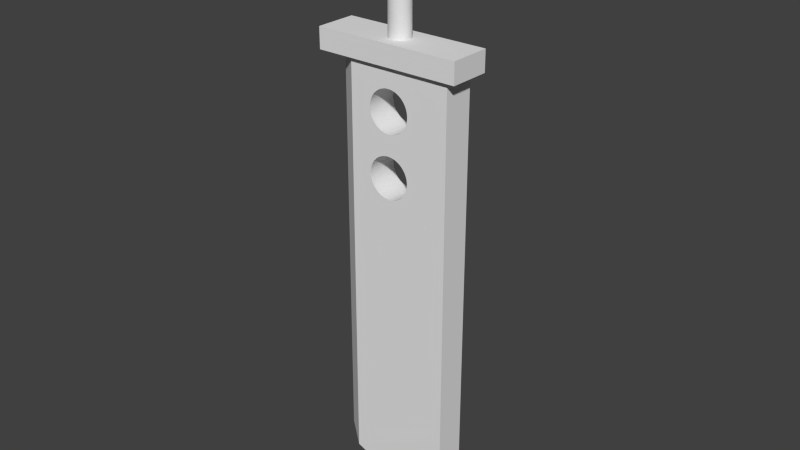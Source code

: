 # Source: buster_sword.blend  (saved by Blender 2.75.0; exported with 4.5.12 LTS)
import bpy
from mathutils import Matrix  # noqa: F401  (used for matrix-valued properties, if any)

bpy.ops.wm.read_factory_settings(use_empty=True)
scene = bpy.context.scene
scene.name = 'Scene'

# ---- collections
col_collection_1 = bpy.data.collections.new('Collection 1'); scene.collection.children.link(col_collection_1)

# ---- world
world_world = bpy.data.worlds.new('World'); scene.world = world_world
world_world.color = (0.05088, 0.05088, 0.05088)
world_world.use_sun_shadow = False
world_world.sun_shadow_jitter_overblur = 0.0
world_world.cycles.sampling_method = 'MANUAL'
world_world.cycles.sample_map_resolution = 256

# ---- meshes
me_cube_002 = bpy.data.meshes.new('Cube.002')
me_cube_002.from_pydata([(-0.6634, -0.9925, 0.3766), (-0.6634, 1.007, 0.3766), (-0.6634, 1.007, -1.623), (-0.6634, -0.9925, -1.623), (-0.1417, -0.9925, -0.2133), (-0.1539, -0.9925, -0.2115), (-0.182, -0.9925, -0.2065), (-0.2082, -0.9925, -0.2007), (-0.2325, -0.9925, -0.1941), (-0.2545, -0.9925, -0.1868), (-0.2739, -0.9925, -0.1789), (-0.2908, -0.9925, -0.1705), (-0.3047, -0.9925, -0.1616), (-0.3158, -0.9925, -0.1524), (-0.3237, -0.9925, -0.1429), (-0.3285, -0.9925, -0.1332), (-0.3301, -0.9925, -0.1234), (-0.3285, -0.9925, -0.1136), (-0.3237, -0.9925, -0.1038), (-0.3158, -0.9925, -0.09433), (-0.3047, -0.9925, -0.08509), (-0.2908, -0.9925, -0.07621), (-0.2739, -0.9925, -0.0678), (-0.2545, -0.9925, -0.05991), (-0.2325, -0.9925, -0.05264), (-0.2082, -0.9925, -0.04605), (-0.182, -0.9925, -0.04021), (-0.1539, -0.9925, -0.03516), (-0.1243, -0.9925, -0.03097), (-0.09354, -0.9925, -0.02766), (-0.06181, -0.9925, -0.02528), (-0.04742, -0.9925, -0.02463), (0.003217, -0.9925, 0.07665), (-0.02946, -0.9925, 0.07713), (-0.06181, -0.9925, 0.07857), (-0.09354, -0.9925, 0.08095), (-0.1243, -0.9925, 0.08426), (-0.1539, -0.9925, 0.08845), (-0.182, -0.9925, 0.0935), (-0.2082, -0.9925, 0.09935), (-0.2325, -0.9925, 0.1059), (-0.2545, -0.9925, 0.1132), (-0.2739, -0.9925, 0.1211), (-0.2908, -0.9925, 0.1295), (-0.3047, -0.9925, 0.1384), (-0.3158, -0.9925, 0.1476), (-0.3237, -0.9925, 0.1571), (-0.3285, -0.9925, 0.1668), (-0.3301, -0.9925, 0.1766), (-0.3285, -0.9925, 0.1864), (-0.3237, -0.9925, 0.1962), (-0.3158, -0.9925, 0.2057), (-0.3047, -0.9925, 0.2149), (-0.2908, -0.9925, 0.2238), (-0.2739, -0.9925, 0.2322), (-0.2545, -0.9925, 0.2401), (-0.2325, -0.9925, 0.2474), (-0.2082, -0.9925, 0.2539), (-0.182, -0.9925, 0.2598), (-0.1539, -0.9925, 0.2648), (-0.1243, -0.9925, 0.269), (-0.09354, -0.9925, 0.2723), (-0.06181, -0.9925, 0.2747), (-0.02946, -0.9925, 0.2762), (0.003218, -0.9925, 0.2766), (1.003, -0.9925, 0.3766), (1.003, 1.007, 0.3766), (-0.3301, 1.007, -0.1234), (-0.3301, 1.007, 0.1766), (-0.3285, 1.007, 0.1668), (-0.3237, 1.007, 0.1571), (-0.3158, 1.007, 0.1476), (-0.3047, 1.007, 0.1384), (-0.2908, 1.007, 0.1295), (-0.2739, 1.007, 0.1211), (-0.2545, 1.007, 0.1132), (-0.2325, 1.007, 0.1059), (-0.2082, 1.007, 0.09935), (-0.182, 1.007, 0.0935), (-0.1539, 1.007, 0.08845), (-0.1243, 1.007, 0.08426), (-0.09354, 1.007, 0.08095), (-0.06181, 1.007, 0.07857), (-0.02946, 1.007, 0.07713), (0.003217, 1.007, 0.07665), (0.03589, 1.007, 0.07713), (0.06825, 1.007, 0.07857), (0.09998, 1.007, 0.08095), (0.1308, 1.007, 0.08426), (0.2804, 1.007, -0.0678), (0.2609, 1.007, -0.05991), (0.2389, 1.007, -0.05264), (0.2147, 1.007, -0.04605), (0.1884, 1.007, -0.04021), (0.1603, 1.007, -0.03516), (0.1308, 1.007, -0.03097), (0.09998, 1.007, -0.02766), (0.06825, 1.007, -0.02528), (0.03589, 1.007, -0.02384), (0.003218, 1.007, -0.02335), (-0.02946, 1.007, -0.02384), (-0.06181, 1.007, -0.02528), (-0.09354, 1.007, -0.02766), (-0.1243, 1.007, -0.03097), (-0.1539, 1.007, -0.03516), (-0.182, 1.007, -0.04021), (-0.2082, 1.007, -0.04605), (-0.2325, 1.007, -0.05264), (-0.2545, 1.007, -0.05991), (-0.2739, 1.007, -0.0678), (-0.2908, 1.007, -0.07621), (-0.3047, 1.007, -0.08509), (-0.3158, 1.007, -0.09433), (-0.3237, 1.007, -0.1038), (-0.3285, 1.007, -0.1136), (0.03589, 1.007, -0.2229), (0.06825, 1.007, -0.2214), (0.09998, 1.007, -0.219), (0.1308, 1.007, -0.2157), (0.1603, 1.007, -0.2115), (0.1884, 1.007, -0.2065), (0.2147, 1.007, -0.2007), (0.2389, 1.007, -0.1941), (0.2609, 1.007, -0.1868), (0.2804, 1.007, -0.1789), (0.2972, 1.007, -0.1705), (0.3112, 1.007, -0.1616), (0.3222, 1.007, -0.1524), (0.3301, 1.007, -0.1429), (0.3349, 1.007, -0.1332), (0.3366, 1.007, -0.1234), (0.3349, 1.007, -0.1136), (0.3301, 1.007, -0.1038), (0.3222, 1.007, -0.09433), (0.3112, 1.007, -0.08509), (0.2972, 1.007, -0.07621), (0.1603, 1.007, 0.08845), (0.1884, 1.007, 0.0935), (0.2147, 1.007, 0.09935), (0.2389, 1.007, 0.1059), (0.2609, 1.007, 0.1132), (0.2804, 1.007, 0.1211), (0.2972, 1.007, 0.1295), (0.3112, 1.007, 0.1384), (0.3222, 1.007, 0.1476), (0.3301, 1.007, 0.1571), (0.3349, 1.007, 0.1668), (0.3366, 1.007, 0.1766), (1.003, 1.007, -1.823), (-0.3285, 1.007, -0.1332), (-0.3237, 1.007, -0.1429), (-0.3158, 1.007, -0.1524), (-0.3047, 1.007, -0.1616), (-0.2908, 1.007, -0.1705), (-0.2739, 1.007, -0.1789), (-0.2545, 1.007, -0.1868), (-0.2325, 1.007, -0.1941), (-0.2082, 1.007, -0.2007), (-0.182, 1.007, -0.2065), (-0.1539, 1.007, -0.2115), (-0.1243, 1.007, -0.2157), (-0.09354, 1.007, -0.219), (-0.06181, 1.007, -0.2214), (-0.02946, 1.007, -0.2229), (0.003217, 1.007, -0.2234), (1.003, -0.9925, -1.823), (0.03589, -0.9925, 0.2762), (0.06825, -0.9925, 0.2747), (0.09998, -0.9925, 0.2723), (0.1308, -0.9925, 0.269), (0.1603, -0.9925, 0.2648), (0.1884, -0.9925, 0.2598), (0.2147, -0.9925, 0.2539), (0.2389, -0.9925, 0.2474), (0.2609, -0.9925, 0.2401), (0.2804, -0.9925, 0.2322), (0.2972, -0.9925, 0.2238), (0.3112, -0.9925, 0.2149), (0.3222, -0.9925, 0.2057), (0.3301, -0.9925, 0.1962), (0.3349, -0.9925, 0.1864), (0.3366, -0.9925, 0.1766), (0.3349, -0.9925, 0.1668), (0.3301, -0.9925, 0.1571), (0.3222, -0.9925, 0.1476), (0.3112, -0.9925, 0.1384), (0.2972, -0.9925, 0.1295), (0.2804, -0.9925, 0.1211), (0.2609, -0.9925, 0.1132), (0.2389, -0.9925, 0.1059), (0.2147, -0.9925, 0.09935), (0.1884, -0.9925, 0.0935), (0.1603, -0.9925, 0.08845), (0.1308, -0.9925, 0.08426), (0.09998, -0.9925, 0.08095), (0.06825, -0.9925, 0.07857), (0.03589, -0.9925, 0.07713), (-0.02946, -0.9925, -0.02384), (0.003218, -0.9925, -0.02335), (0.03589, -0.9925, -0.02384), (0.06825, -0.9925, -0.02528), (0.09998, -0.9925, -0.02766), (0.1308, -0.9925, -0.03097), (0.1603, -0.9925, -0.03516), (0.1884, -0.9925, -0.04021), (0.2147, -0.9925, -0.04605), (0.2389, -0.9925, -0.05264), (0.2609, -0.9925, -0.05991), (0.2804, -0.9925, -0.0678), (0.2972, -0.9925, -0.07621), (0.3112, -0.9925, -0.08509), (0.3222, -0.9925, -0.09433), (0.3301, -0.9925, -0.1038), (0.3349, -0.9925, -0.1136), (0.3366, -0.9925, -0.1234), (0.3349, -0.9925, -0.1332), (0.3301, -0.9925, -0.1429), (0.3222, -0.9925, -0.1524), (0.3112, -0.9925, -0.1616), (0.2972, -0.9925, -0.1705), (0.2804, -0.9925, -0.1789), (0.2609, -0.9925, -0.1868), (0.2389, -0.9925, -0.1941), (0.2147, -0.9925, -0.2007), (0.1884, -0.9925, -0.2065), (0.1603, -0.9925, -0.2115), (0.1308, -0.9925, -0.2157), (0.09998, -0.9925, -0.219), (0.06825, -0.9925, -0.2214), (0.03589, -0.9925, -0.2229), (0.003217, -0.9925, -0.2234), (-0.02946, -0.9925, -0.2229), (-0.06181, -0.9925, -0.2214), (-0.09354, -0.9925, -0.219), (-0.1243, -0.9925, -0.2157), (-0.3285, 1.007, 0.1864), (-0.3237, 1.007, 0.1962), (-0.3158, 1.007, 0.2057), (-0.3047, 1.007, 0.2149), (-0.2908, 1.007, 0.2238), (-0.2739, 1.007, 0.2322), (-0.2545, 1.007, 0.2401), (-0.2325, 1.007, 0.2474), (-0.2082, 1.007, 0.2539), (-0.182, 1.007, 0.2598), (-0.1539, 1.007, 0.2648), (-0.1243, 1.007, 0.269), (-0.09354, 1.007, 0.2723), (-0.06181, 1.007, 0.2747), (-0.02946, 1.007, 0.2762), (0.003218, 1.007, 0.2766), (0.3349, 1.007, 0.1864), (0.3301, 1.007, 0.1962), (0.3222, 1.007, 0.2057), (0.3112, 1.007, 0.2149), (0.2972, 1.007, 0.2238), (0.2804, 1.007, 0.2322), (0.2609, 1.007, 0.2401), (0.2389, 1.007, 0.2474), (0.2147, 1.007, 0.2539), (0.1884, 1.007, 0.2598), (0.1603, 1.007, 0.2648), (0.1308, 1.007, 0.269), (0.09998, 1.007, 0.2723), (0.06825, 1.007, 0.2747), (0.03589, 1.007, 0.2762), (-0.9968, 0.007463, 0.3766), (-0.9968, 0.007463, -1.573)], [], [(3, 4, 5, 6, 7, 8, 9, 10, 11, 12, 13, 14, 15, 16, 17, 18, 19, 20, 21, 22, 23, 24, 25, 26, 27, 28, 29, 30, 31, 32, 33, 34, 35, 36, 37, 38, 39, 40, 41, 42, 43, 44, 45, 46, 47, 48, 49, 50, 51, 52, 53, 54, 55, 56, 57, 58, 59, 60, 61, 62, 63, 64, 65, 0), (65, 66, 1, 0), (67, 68, 69, 70, 71, 72, 73, 74, 75, 76, 77, 78, 79, 80, 81, 82, 83, 84, 85, 86, 87, 88, 89, 90, 91, 92, 93, 94, 95, 96, 97, 98, 99, 100, 101, 102, 103, 104, 105, 106, 107, 108, 109, 110, 111, 112, 113, 114), (115, 116, 117, 118, 119, 120, 121, 122, 123, 124, 125, 126, 127, 128, 129, 130, 131, 132, 133, 134, 135, 89, 88, 136, 137, 138, 139, 140, 141, 142, 143, 144, 145, 146, 147, 66, 148, 2, 1, 68, 67, 149, 150, 151, 152, 153, 154, 155, 156, 157, 158, 159, 160, 161, 162, 163, 164), (0, 1, 266), (3, 165, 65, 64, 166, 167, 168, 169, 170, 171, 172, 173, 174, 175, 176, 177, 178, 179, 180, 181, 182, 183, 184, 185, 186, 187, 188, 189, 190, 191, 192, 193, 194, 195, 196, 32, 31, 197, 198, 199, 200, 201, 202, 203, 204, 205, 206, 207, 208, 209, 210, 211, 212, 213, 214, 215, 216, 217, 218, 219, 220, 221, 222, 223, 224, 225, 226, 227, 228, 229, 230, 231, 232, 233, 234, 4), (84, 83, 33, 32), (83, 82, 34, 33), (82, 81, 35, 34), (81, 80, 36, 35), (80, 79, 37, 36), (79, 78, 38, 37), (78, 77, 39, 38), (77, 76, 40, 39), (76, 75, 41, 40), (75, 74, 42, 41), (74, 73, 43, 42), (73, 72, 44, 43), (72, 71, 45, 44), (71, 70, 46, 45), (70, 69, 47, 46), (69, 68, 48, 47), (68, 235, 49, 48), (235, 236, 50, 49), (236, 237, 51, 50), (237, 238, 52, 51), (238, 239, 53, 52), (239, 240, 54, 53), (240, 241, 55, 54), (241, 242, 56, 55), (242, 243, 57, 56), (243, 244, 58, 57), (244, 245, 59, 58), (245, 246, 60, 59), (246, 247, 61, 60), (247, 248, 62, 61), (248, 249, 63, 62), (249, 250, 64, 63), (66, 65, 165, 148), (1, 66, 147, 251, 252, 253, 254, 255, 256, 257, 258, 259, 260, 261, 262, 263, 264, 265, 250, 249, 248, 247, 246, 245, 244, 243, 242, 241, 240, 239, 238, 237, 236, 235, 68), (85, 84, 32, 196), (86, 85, 196, 195), (87, 86, 195, 194), (88, 87, 194, 193), (136, 88, 193, 192), (137, 136, 192, 191), (138, 137, 191, 190), (139, 138, 190, 189), (140, 139, 189, 188), (141, 140, 188, 187), (142, 141, 187, 186), (143, 142, 186, 185), (144, 143, 185, 184), (145, 144, 184, 183), (146, 145, 183, 182), (147, 146, 182, 181), (250, 265, 166, 64), (265, 264, 167, 166), (264, 263, 168, 167), (263, 262, 169, 168), (262, 261, 170, 169), (261, 260, 171, 170), (260, 259, 172, 171), (259, 258, 173, 172), (258, 257, 174, 173), (257, 256, 175, 174), (256, 255, 176, 175), (255, 254, 177, 176), (254, 253, 178, 177), (253, 252, 179, 178), (252, 251, 180, 179), (251, 147, 181, 180), (99, 98, 199, 198), (100, 99, 198, 197), (98, 97, 200, 199), (101, 100, 197, 31, 30), (97, 96, 201, 200), (102, 101, 30, 29), (96, 95, 202, 201), (103, 102, 29, 28), (95, 94, 203, 202), (104, 103, 28, 27), (94, 93, 204, 203), (105, 104, 27, 26), (93, 92, 205, 204), (106, 105, 26, 25), (92, 91, 206, 205), (107, 106, 25, 24), (91, 90, 207, 206), (108, 107, 24, 23), (90, 89, 208, 207), (109, 108, 23, 22), (89, 135, 209, 208), (110, 109, 22, 21), (135, 134, 210, 209), (111, 110, 21, 20), (134, 133, 211, 210), (112, 111, 20, 19), (133, 132, 212, 211), (113, 112, 19, 18), (132, 131, 213, 212), (114, 113, 18, 17), (131, 130, 214, 213), (67, 114, 17, 16), (130, 129, 215, 214), (149, 67, 16, 15), (129, 128, 216, 215), (150, 149, 15, 14), (128, 127, 217, 216), (151, 150, 14, 13), (127, 126, 218, 217), (152, 151, 13, 12), (126, 125, 219, 218), (153, 152, 12, 11), (125, 124, 220, 219), (154, 153, 11, 10), (124, 123, 221, 220), (155, 154, 10, 9), (123, 122, 222, 221), (156, 155, 9, 8), (122, 121, 223, 222), (157, 156, 8, 7), (121, 120, 224, 223), (158, 157, 7, 6), (120, 119, 225, 224), (159, 158, 6, 5), (119, 118, 226, 225), (160, 159, 5, 4, 234), (118, 117, 227, 226), (161, 160, 234, 233), (117, 116, 228, 227), (162, 161, 233, 232), (116, 115, 229, 228), (163, 162, 232, 231), (115, 164, 230, 229), (164, 163, 231, 230), (3, 2, 148, 165), (1, 2, 267, 266), (2, 3, 267), (3, 0, 266, 267)])
_uv = me_cube_002.uv_layers.new(name='UVMap')
_uv.uv.foreach_set('vector', [0.7005, 0.5035, 0.7942, 0.824, 0.792, 0.8244, 0.787, 0.8255, 0.7823, 0.8269, 0.7779, 0.8284, 0.774, 0.83, 0.7705, 0.8318, 0.7674, 0.8337, 0.7649, 0.8357, 0.7629, 0.8378, 0.7615, 0.84, 0.7607, 0.8422, 0.7604, 0.8444, 0.7607, 0.8467, 0.7615, 0.8489, 0.7629, 0.851, 0.7649, 0.8531, 0.7674, 0.8551, 0.7705, 0.8571, 0.774, 0.8588, 0.7779, 0.8605, 0.7823, 0.862, 0.787, 0.8633, 0.792, 0.8645, 0.7973, 0.8654, 0.8029, 0.8662, 0.8086, 0.8667, 0.8112, 0.8669, 0.8203, 0.8899, 0.8144, 0.89, 0.8086, 0.8903, 0.8029, 0.8909, 0.7973, 0.8916, 0.792, 0.8926, 0.787, 0.8937, 0.7823, 0.895, 0.7779, 0.8965, 0.774, 0.8982, 0.7705, 0.9, 0.7674, 0.9019, 0.7649, 0.9039, 0.7629, 0.906, 0.7615, 0.9082, 0.7607, 0.9104, 0.7604, 0.9126, 0.7607, 0.9148, 0.7615, 0.917, 0.7629, 0.9192, 0.7649, 0.9213, 0.7674, 0.9233, 0.7705, 0.9252, 0.774, 0.927, 0.7779, 0.9287, 0.7823, 0.9302, 0.787, 0.9315, 0.792, 0.9326, 0.7973, 0.9336, 0.8029, 0.9344, 0.8086, 0.9349, 0.8144, 0.9352, 0.8203, 0.9353, 1.0, 0.9581, 0.7005, 0.9581, 0.0, 0.0, 0.0, 1.0, -0.8333, 1.0, -0.8333, 0.0, 0.2396, 0.8864, 0.2396, 0.9545, 0.2393, 0.9523, 0.2385, 0.9501, 0.2371, 0.9479, 0.2351, 0.9458, 0.2326, 0.9438, 0.2295, 0.9419, 0.226, 0.9401, 0.2221, 0.9385, 0.2177, 0.937, 0.213, 0.9356, 0.208, 0.9345, 0.2027, 0.9335, 0.1971, 0.9328, 0.1914, 0.9323, 0.1856, 0.9319, 0.1797, 0.9318, 0.1739, 0.9319, 0.168, 0.9323, 0.1623, 0.9328, 0.1568, 0.9335, 0.1299, 0.899, 0.1334, 0.9008, 0.1374, 0.9024, 0.1417, 0.9039, 0.1464, 0.9053, 0.1515, 0.9064, 0.1568, 0.9074, 0.1623, 0.9081, 0.168, 0.9087, 0.1739, 0.909, 0.1797, 0.9091, 0.1856, 0.909, 0.1914, 0.9087, 0.1971, 0.9081, 0.2027, 0.9074, 0.208, 0.9064, 0.213, 0.9053, 0.2177, 0.9039, 0.2221, 0.9024, 0.226, 0.9008, 0.2295, 0.899, 0.2326, 0.8971, 0.2351, 0.8951, 0.2371, 0.893, 0.2385, 0.8908, 0.2393, 0.8886, 0.1739, 0.8637, 0.168, 0.8641, 0.1623, 0.8646, 0.1568, 0.8654, 0.1515, 0.8663, 0.1464, 0.8675, 0.1417, 0.8688, 0.1374, 0.8703, 0.1334, 0.8719, 0.1299, 0.8737, 0.1269, 0.8757, 0.1244, 0.8777, 0.1224, 0.8798, 0.121, 0.8819, 0.1201, 0.8841, 0.1198, 0.8864, 0.1201, 0.8886, 0.121, 0.8908, 0.1224, 0.893, 0.1244, 0.8951, 0.1269, 0.8971, 0.1299, 0.899, 0.1568, 0.9335, 0.1515, 0.9345, 0.1464, 0.9356, 0.1417, 0.937, 0.1374, 0.9385, 0.1334, 0.9401, 0.1299, 0.9419, 0.1269, 0.9438, 0.1244, 0.9458, 0.1224, 0.9479, 0.121, 0.9501, 0.1201, 0.9523, 0.1198, 0.9545, 4.285e-08, 1.0, 0.0, 0.5, 0.2995, 0.5455, 0.2995, 1.0, 0.2396, 0.9545, 0.2396, 0.8864, 0.2393, 0.8841, 0.2385, 0.8819, 0.2371, 0.8798, 0.2351, 0.8777, 0.2326, 0.8757, 0.2295, 0.8737, 0.226, 0.8719, 0.2221, 0.8703, 0.2177, 0.8688, 0.213, 0.8675, 0.208, 0.8663, 0.2027, 0.8654, 0.1971, 0.8646, 0.1914, 0.8641, 0.1856, 0.8637, 0.1797, 0.8636, 0.1667, 0.0, 0.1667, 1.0, 0.0, 0.5, 0.7005, 0.5035, 1.0, 0.4581, 1.0, 0.9581, 0.8203, 0.9353, 0.8261, 0.9352, 0.832, 0.9349, 0.8377, 0.9344, 0.8432, 0.9336, 0.8485, 0.9326, 0.8536, 0.9315, 0.8583, 0.9302, 0.8626, 0.9287, 0.8666, 0.927, 0.8701, 0.9252, 0.8731, 0.9233, 0.8756, 0.9213, 0.8776, 0.9192, 0.879, 0.917, 0.8799, 0.9148, 0.8802, 0.9126, 0.8799, 0.9104, 0.879, 0.9082, 0.8776, 0.906, 0.8756, 0.9039, 0.8731, 0.9019, 0.8701, 0.9, 0.8666, 0.8982, 0.8626, 0.8965, 0.8583, 0.895, 0.8536, 0.8937, 0.8485, 0.8926, 0.8432, 0.8916, 0.8377, 0.8909, 0.832, 0.8903, 0.8261, 0.89, 0.8203, 0.8899, 0.8112, 0.8669, 0.8144, 0.867, 0.8203, 0.8672, 0.8261, 0.867, 0.832, 0.8667, 0.8377, 0.8662, 0.8432, 0.8654, 0.8485, 0.8645, 0.8536, 0.8633, 0.8583, 0.862, 0.8626, 0.8605, 0.8666, 0.8588, 0.8701, 0.8571, 0.8731, 0.8551, 0.8756, 0.8531, 0.8776, 0.851, 0.879, 0.8489, 0.8799, 0.8467, 0.8802, 0.8444, 0.8799, 0.8422, 0.879, 0.84, 0.8776, 0.8378, 0.8756, 0.8357, 0.8731, 0.8337, 0.8701, 0.8318, 0.8666, 0.83, 0.8626, 0.8284, 0.8583, 0.8269, 0.8536, 0.8255, 0.8485, 0.8244, 0.8432, 0.8234, 0.8377, 0.8227, 0.832, 0.8221, 0.8261, 0.8218, 0.8203, 0.8217, 0.8144, 0.8218, 0.8086, 0.8221, 0.8029, 0.8227, 0.7973, 0.8234, 0.7942, 0.824, 0.4887, 0.787, 0.4923, 0.7862, 0.5207, 0.8205, 0.516, 0.8212, 0.4923, 0.7862, 0.4958, 0.7859, 0.5252, 0.8202, 0.5207, 0.8205, 0.4958, 0.7859, 0.4992, 0.7861, 0.5294, 0.8203, 0.5252, 0.8202, 0.4992, 0.7861, 0.5024, 0.7866, 0.5332, 0.8209, 0.5294, 0.8203, 0.5024, 0.7866, 0.5054, 0.7876, 0.5367, 0.8218, 0.5332, 0.8209, 0.5054, 0.7876, 0.5082, 0.789, 0.5399, 0.8232, 0.5367, 0.8218, 0.5082, 0.789, 0.5107, 0.7908, 0.5426, 0.825, 0.5399, 0.8232, 0.5107, 0.7908, 0.513, 0.7929, 0.5449, 0.8272, 0.5426, 0.825, 0.513, 0.7929, 0.5149, 0.7954, 0.5469, 0.8297, 0.5449, 0.8272, 0.5149, 0.7954, 0.5166, 0.7983, 0.5484, 0.8326, 0.5469, 0.8297, 0.5166, 0.7983, 0.518, 0.8015, 0.5496, 0.8357, 0.5484, 0.8326, 0.518, 0.8015, 0.519, 0.8049, 0.5505, 0.8392, 0.5496, 0.8357, 0.519, 0.8049, 0.5198, 0.8086, 0.5509, 0.8429, 0.5505, 0.8392, 0.5198, 0.8086, 0.5203, 0.8125, 0.5511, 0.8468, 0.5509, 0.8429, 0.5203, 0.8125, 0.5205, 0.8166, 0.5509, 0.8509, 0.5511, 0.8468, 0.5205, 0.8166, 0.5205, 0.8208, 0.5504, 0.8551, 0.5509, 0.8509, 0.5205, 0.8208, 0.5201, 0.8251, 0.5497, 0.8594, 0.5504, 0.8551, 0.5201, 0.8251, 0.5195, 0.8295, 0.5486, 0.8638, 0.5497, 0.8594, 0.5195, 0.8295, 0.5187, 0.8339, 0.5473, 0.8681, 0.5486, 0.8638, 0.5187, 0.8339, 0.5176, 0.8382, 0.5458, 0.8724, 0.5473, 0.8681, 0.5176, 0.8382, 0.5163, 0.8424, 0.544, 0.8767, 0.5458, 0.8724, 0.5163, 0.8424, 0.5148, 0.8466, 0.542, 0.8808, 0.544, 0.8767, 0.5148, 0.8466, 0.5131, 0.8506, 0.5397, 0.8848, 0.542, 0.8808, 0.5131, 0.8506, 0.5112, 0.8544, 0.5373, 0.8886, 0.5397, 0.8848, 0.5112, 0.8544, 0.5091, 0.8579, 0.5346, 0.8922, 0.5373, 0.8886, 0.5091, 0.8579, 0.5069, 0.8612, 0.5318, 0.8955, 0.5346, 0.8922, 0.5069, 0.8612, 0.5045, 0.8642, 0.5288, 0.8985, 0.5318, 0.8955, 0.5045, 0.8642, 0.502, 0.8669, 0.5257, 0.9011, 0.5288, 0.8985, 0.502, 0.8669, 0.4993, 0.8692, 0.5224, 0.9034, 0.5257, 0.9011, 0.4993, 0.8692, 0.4966, 0.8711, 0.519, 0.9054, 0.5224, 0.9034, 0.4966, 0.8711, 0.4938, 0.8727, 0.5155, 0.9069, 0.519, 0.9054, 0.4938, 0.8727, 0.4909, 0.8738, 0.5119, 0.9081, 0.5155, 0.9069, 0.3595, 0.5, 0.0, 0.5, 0.0, 2.709e-08, 0.3595, 0.0, 0.2995, 1.0, 4.285e-08, 1.0, 0.1198, 0.9545, 0.1201, 0.9568, 0.121, 0.959, 0.1224, 0.9611, 0.1244, 0.9632, 0.1269, 0.9653, 0.1299, 0.9672, 0.1334, 0.969, 0.1374, 0.9706, 0.1417, 0.9721, 0.1464, 0.9734, 0.1515, 0.9746, 0.1568, 0.9755, 0.1623, 0.9763, 0.168, 0.9768, 0.1739, 0.9772, 0.1797, 0.9773, 0.1856, 0.9772, 0.1914, 0.9768, 0.1971, 0.9763, 0.2027, 0.9755, 0.208, 0.9746, 0.213, 0.9734, 0.2177, 0.9721, 0.2221, 0.9706, 0.226, 0.969, 0.2295, 0.9672, 0.2326, 0.9653, 0.2351, 0.9632, 0.2371, 0.9611, 0.2385, 0.959, 0.2393, 0.9568, 0.2396, 0.9545, 0.4851, 0.7881, 0.4887, 0.787, 0.516, 0.8212, 0.5112, 0.8224, 0.4815, 0.7897, 0.4851, 0.7881, 0.5112, 0.8224, 0.5062, 0.8239, 0.4779, 0.7916, 0.4815, 0.7897, 0.5062, 0.8239, 0.5012, 0.8259, 0.4745, 0.7939, 0.4779, 0.7916, 0.5012, 0.8259, 0.4964, 0.8282, 0.4713, 0.7966, 0.4745, 0.7939, 0.4964, 0.8282, 0.4916, 0.8308, 0.4682, 0.7996, 0.4713, 0.7966, 0.4916, 0.8308, 0.4872, 0.8338, 0.4655, 0.8029, 0.4682, 0.7996, 0.4872, 0.8338, 0.483, 0.8371, 0.463, 0.8064, 0.4655, 0.8029, 0.483, 0.8371, 0.4793, 0.8407, 0.4608, 0.8102, 0.463, 0.8064, 0.4793, 0.8407, 0.476, 0.8445, 0.459, 0.8142, 0.4608, 0.8102, 0.476, 0.8445, 0.4732, 0.8485, 0.4575, 0.8183, 0.459, 0.8142, 0.4732, 0.8485, 0.4709, 0.8526, 0.4564, 0.8226, 0.4575, 0.8183, 0.4709, 0.8526, 0.4691, 0.8569, 0.4557, 0.8269, 0.4564, 0.8226, 0.4691, 0.8569, 0.4678, 0.8612, 0.4553, 0.8313, 0.4557, 0.8269, 0.4678, 0.8612, 0.4671, 0.8655, 0.4552, 0.8356, 0.4553, 0.8313, 0.4671, 0.8655, 0.4669, 0.8699, 0.4556, 0.8399, 0.4552, 0.8356, 0.4669, 0.8699, 0.4672, 0.8742, 0.4909, 0.8738, 0.488, 0.8746, 0.5083, 0.9088, 0.5119, 0.9081, 0.488, 0.8746, 0.485, 0.8749, 0.5046, 0.9091, 0.5083, 0.9088, 0.485, 0.8749, 0.4821, 0.8747, 0.5009, 0.909, 0.5046, 0.9091, 0.4821, 0.8747, 0.4792, 0.8742, 0.4973, 0.9084, 0.5009, 0.909, 0.4792, 0.8742, 0.4764, 0.8732, 0.4936, 0.9075, 0.4973, 0.9084, 0.4764, 0.8732, 0.4736, 0.8718, 0.4901, 0.9061, 0.4936, 0.9075, 0.4736, 0.8718, 0.4709, 0.87, 0.4867, 0.9043, 0.4901, 0.9061, 0.4709, 0.87, 0.4684, 0.8679, 0.4834, 0.9021, 0.4867, 0.9043, 0.4684, 0.8679, 0.466, 0.8653, 0.4804, 0.8996, 0.4834, 0.9021, 0.466, 0.8653, 0.4638, 0.8625, 0.4775, 0.8967, 0.4804, 0.8996, 0.4638, 0.8625, 0.4617, 0.8593, 0.4749, 0.8936, 0.4775, 0.8967, 0.4617, 0.8593, 0.46, 0.8558, 0.4726, 0.8901, 0.4749, 0.8936, 0.46, 0.8558, 0.4584, 0.8521, 0.4707, 0.8864, 0.4726, 0.8901, 0.4584, 0.8521, 0.4572, 0.8482, 0.4691, 0.8825, 0.4707, 0.8864, 0.4572, 0.8482, 0.4562, 0.8442, 0.4679, 0.8784, 0.4691, 0.8825, 0.4562, 0.8442, 0.4556, 0.8399, 0.4672, 0.8742, 0.4679, 0.8784, 0.4863, 0.7648, 0.4811, 0.7652, 0.516, 0.7917, 0.5247, 0.7913, 0.4915, 0.7639, 0.4863, 0.7648, 0.5247, 0.7913, 0.533, 0.7905, 0.4811, 0.7652, 0.4759, 0.7651, 0.5069, 0.7916, 0.516, 0.7917, 0.4964, 0.7627, 0.4915, 0.7639, 0.533, 0.7905, 0.5375, 0.7898, 0.5409, 0.7892, 0.4759, 0.7651, 0.4706, 0.7646, 0.4975, 0.7911, 0.5069, 0.7916, 0.5012, 0.7609, 0.4964, 0.7627, 0.5409, 0.7892, 0.5483, 0.7875, 0.4706, 0.7646, 0.4653, 0.7636, 0.4879, 0.7902, 0.4975, 0.7911, 0.5059, 0.7588, 0.5012, 0.7609, 0.5483, 0.7875, 0.5553, 0.7854, 0.4653, 0.7636, 0.4602, 0.7622, 0.4782, 0.7888, 0.4879, 0.7902, 0.5102, 0.7563, 0.5059, 0.7588, 0.5553, 0.7854, 0.5618, 0.7829, 0.4602, 0.7622, 0.4552, 0.7604, 0.4685, 0.787, 0.4782, 0.7888, 0.5144, 0.7535, 0.5102, 0.7563, 0.5618, 0.7829, 0.5678, 0.78, 0.4552, 0.7604, 0.4503, 0.7582, 0.4589, 0.7848, 0.4685, 0.787, 0.5182, 0.7503, 0.5144, 0.7535, 0.5678, 0.78, 0.5733, 0.7768, 0.4503, 0.7582, 0.4457, 0.7556, 0.4496, 0.7822, 0.4589, 0.7848, 0.5218, 0.7468, 0.5182, 0.7503, 0.5733, 0.7768, 0.5785, 0.7733, 0.4457, 0.7556, 0.4413, 0.7527, 0.4406, 0.7792, 0.4496, 0.7822, 0.5251, 0.743, 0.5218, 0.7468, 0.5785, 0.7733, 0.5832, 0.7695, 0.4413, 0.7527, 0.4372, 0.7494, 0.4321, 0.7759, 0.4406, 0.7792, 0.528, 0.739, 0.5251, 0.743, 0.5832, 0.7695, 0.5875, 0.7655, 0.4372, 0.7494, 0.4335, 0.7458, 0.4242, 0.7723, 0.4321, 0.7759, 0.5306, 0.7347, 0.528, 0.739, 0.5875, 0.7655, 0.5914, 0.7613, 0.4335, 0.7458, 0.4302, 0.7419, 0.417, 0.7685, 0.4242, 0.7723, 0.5329, 0.7304, 0.5306, 0.7347, 0.5914, 0.7613, 0.5949, 0.7569, 0.4302, 0.7419, 0.4273, 0.7379, 0.4106, 0.7644, 0.417, 0.7685, 0.5347, 0.7259, 0.5329, 0.7304, 0.5949, 0.7569, 0.5981, 0.7524, 0.4273, 0.7379, 0.4249, 0.7336, 0.405, 0.7602, 0.4106, 0.7644, 0.5362, 0.7213, 0.5347, 0.7259, 0.5981, 0.7524, 0.6008, 0.7479, 0.4249, 0.7336, 0.423, 0.7292, 0.4004, 0.7558, 0.405, 0.7602, 0.5373, 0.7167, 0.5362, 0.7213, 0.6008, 0.7479, 0.6033, 0.7433, 0.423, 0.7292, 0.4216, 0.7247, 0.3968, 0.7512, 0.4004, 0.7558, 0.538, 0.7122, 0.5373, 0.7167, 0.6033, 0.7433, 0.6053, 0.7387, 0.4216, 0.7247, 0.4208, 0.7201, 0.3942, 0.7467, 0.3968, 0.7512, 0.5383, 0.7076, 0.538, 0.7122, 0.6053, 0.7387, 0.607, 0.7342, 0.4208, 0.7201, 0.4206, 0.7155, 0.3929, 0.7421, 0.3942, 0.7467, 0.5381, 0.7032, 0.5383, 0.7076, 0.607, 0.7342, 0.6082, 0.7298, 0.4206, 0.7155, 0.421, 0.711, 0.3929, 0.7375, 0.3929, 0.7421, 0.5374, 0.699, 0.5381, 0.7032, 0.6082, 0.7298, 0.6091, 0.7255, 0.421, 0.711, 0.4221, 0.7065, 0.3943, 0.733, 0.3929, 0.7375, 0.5363, 0.6949, 0.5374, 0.699, 0.6091, 0.7255, 0.6095, 0.7215, 0.4221, 0.7065, 0.4238, 0.7021, 0.3974, 0.7287, 0.3943, 0.733, 0.5346, 0.6911, 0.5363, 0.6949, 0.6095, 0.7215, 0.6094, 0.7176, 0.4238, 0.7021, 0.4262, 0.6979, 0.4023, 0.7244, 0.3974, 0.7287, 0.5324, 0.6875, 0.5346, 0.6911, 0.6094, 0.7176, 0.6087, 0.714, 0.4262, 0.6979, 0.4293, 0.6939, 0.4092, 0.7204, 0.4023, 0.7244, 0.5297, 0.6842, 0.5324, 0.6875, 0.6087, 0.714, 0.6074, 0.7107, 0.4293, 0.6939, 0.433, 0.6901, 0.4183, 0.7166, 0.4092, 0.7204, 0.5264, 0.6812, 0.5297, 0.6842, 0.6074, 0.7107, 0.6054, 0.7078, 0.433, 0.6901, 0.4375, 0.6866, 0.4298, 0.7131, 0.4183, 0.7166, 0.5225, 0.6786, 0.5264, 0.6812, 0.6054, 0.7078, 0.6026, 0.7052, 0.4375, 0.6866, 0.4425, 0.6834, 0.4436, 0.7099, 0.4298, 0.7131, 0.5181, 0.6764, 0.5225, 0.6786, 0.6026, 0.7052, 0.5988, 0.703, 0.4425, 0.6834, 0.4481, 0.6805, 0.4595, 0.7071, 0.4436, 0.7099, 0.5131, 0.6746, 0.5181, 0.6764, 0.5988, 0.703, 0.5939, 0.7012, 0.4481, 0.6805, 0.4543, 0.678, 0.4769, 0.7046, 0.4595, 0.7071, 0.5076, 0.6732, 0.5131, 0.6746, 0.5939, 0.7012, 0.5915, 0.7006, 0.5877, 0.6998, 0.4543, 0.678, 0.4608, 0.6759, 0.4952, 0.7025, 0.4769, 0.7046, 0.5016, 0.6723, 0.5076, 0.6732, 0.5877, 0.6998, 0.58, 0.6988, 0.4608, 0.6759, 0.4676, 0.6742, 0.5133, 0.7007, 0.4952, 0.7025, 0.4953, 0.6718, 0.5016, 0.6723, 0.58, 0.6988, 0.5705, 0.6983, 0.4676, 0.6742, 0.4746, 0.6729, 0.5303, 0.6995, 0.5133, 0.7007, 0.4885, 0.6717, 0.4953, 0.6718, 0.5705, 0.6983, 0.5592, 0.6982, 0.4746, 0.6729, 0.4816, 0.6721, 0.5457, 0.6986, 0.5303, 0.6995, 0.4816, 0.6721, 0.4885, 0.6717, 0.5592, 0.6982, 0.5457, 0.6986, 0.3595, 0.0766, 0.7189, 0.0766, 0.7189, 0.4581, 0.3595, 0.4581, 0.3595, 0.9126, 0.3595, 0.4581, 0.511, 0.4694, 0.511, 0.9126, 0.7189, 0.0766, 0.3595, 0.0766, 0.5392, 0.0, 0.7005, 0.4581, 0.7005, 0.9126, 0.511, 0.9126, 0.511, 0.4694])
me_cube_002.use_remesh_preserve_volume = False
me_cube_002.use_remesh_preserve_attributes = False
me_cube_002.use_mirror_vertex_groups = False
me_cube_002.update()
me_cylinder_001 = bpy.data.meshes.new('Cylinder.001')
me_cylinder_001.from_pydata([(6.39e-07, 1.0, -1.0), (6.39e-07, 1.0, 1.0), (0.09802, 0.9952, -1.0), (0.09802, 0.9952, 1.0), (0.1951, 0.9808, -1.0), (0.1951, 0.9808, 1.0), (0.2903, 0.9569, -1.0), (0.2903, 0.9569, 1.0), (0.3827, 0.9239, -1.0), (0.3827, 0.9239, 1.0), (0.4714, 0.8819, -1.0), (0.4714, 0.8819, 1.0), (0.5556, 0.8315, -1.0), (0.5556, 0.8315, 1.0), (0.6344, 0.773, -1.0), (0.6344, 0.773, 1.0), (0.7071, 0.7071, -1.0), (0.7071, 0.7071, 1.0), (0.773, 0.6344, -1.0), (0.773, 0.6344, 1.0), (0.8315, 0.5556, -1.0), (0.8315, 0.5556, 1.0), (0.8819, 0.4714, -1.0), (0.8819, 0.4714, 1.0), (0.9239, 0.3827, -1.0), (0.9239, 0.3827, 1.0), (0.9569, 0.2903, -1.0), (0.9569, 0.2903, 1.0), (0.9808, 0.1951, -1.0), (0.9808, 0.1951, 1.0), (0.9952, 0.09802, -1.0), (0.9952, 0.09802, 1.0), (1.0, 8.202e-08, -1.0), (1.0, 8.202e-08, 1.0), (0.9952, -0.09802, -1.0), (0.9952, -0.09802, 1.0), (0.9808, -0.1951, -1.0), (0.9808, -0.1951, 1.0), (0.9569, -0.2903, -1.0), (0.9569, -0.2903, 1.0), (0.9239, -0.3827, -1.0), (0.9239, -0.3827, 1.0), (0.8819, -0.4714, -1.0), (0.8819, -0.4714, 1.0), (0.8315, -0.5556, -1.0), (0.8315, -0.5556, 1.0), (0.773, -0.6344, -1.0), (0.773, -0.6344, 1.0), (0.7071, -0.7071, -1.0), (0.7071, -0.7071, 1.0), (0.6344, -0.773, -1.0), (0.6344, -0.773, 1.0), (0.5556, -0.8315, -1.0), (0.5556, -0.8315, 1.0), (0.4714, -0.8819, -1.0), (0.4714, -0.8819, 1.0), (0.3827, -0.9239, -1.0), (0.3827, -0.9239, 1.0), (0.2903, -0.9569, -1.0), (0.2903, -0.9569, 1.0), (0.1951, -0.9808, -1.0), (0.1951, -0.9808, 1.0), (0.09802, -0.9952, -1.0), (0.09802, -0.9952, 1.0), (-1.637e-07, -1.0, -1.0), (-1.637e-07, -1.0, 1.0), (-0.09802, -0.9952, -1.0), (-0.09802, -0.9952, 1.0), (-0.1951, -0.9808, -1.0), (-0.1951, -0.9808, 1.0), (-0.2903, -0.9569, -1.0), (-0.2903, -0.9569, 1.0), (-0.3827, -0.9239, -1.0), (-0.3827, -0.9239, 1.0), (-0.4714, -0.8819, -1.0), (-0.4714, -0.8819, 1.0), (-0.5556, -0.8315, -1.0), (-0.5556, -0.8315, 1.0), (-0.6344, -0.773, -1.0), (-0.6344, -0.773, 1.0), (-0.7071, -0.7071, -1.0), (-0.7071, -0.7071, 1.0), (-0.773, -0.6344, -1.0), (-0.773, -0.6344, 1.0), (-0.8315, -0.5556, -1.0), (-0.8315, -0.5556, 1.0), (-0.8819, -0.4714, -1.0), (-0.8819, -0.4714, 1.0), (-0.9239, -0.3827, -1.0), (-0.9239, -0.3827, 1.0), (-0.9569, -0.2903, -1.0), (-0.9569, -0.2903, 1.0), (-0.9808, -0.1951, -1.0), (-0.9808, -0.1951, 1.0), (-0.9952, -0.09802, -1.0), (-0.9952, -0.09802, 1.0), (-1.0, -2.2e-07, -1.0), (-1.0, -2.2e-07, 1.0), (-0.9952, 0.09802, -1.0), (-0.9952, 0.09802, 1.0), (-0.9808, 0.1951, -1.0), (-0.9808, 0.1951, 1.0), (-0.9569, 0.2903, -1.0), (-0.9569, 0.2903, 1.0), (-0.9239, 0.3827, -1.0), (-0.9239, 0.3827, 1.0), (-0.8819, 0.4714, -1.0), (-0.8819, 0.4714, 1.0), (-0.8315, 0.5556, -1.0), (-0.8315, 0.5556, 1.0), (-0.773, 0.6344, -1.0), (-0.773, 0.6344, 1.0), (-0.7071, 0.7071, -1.0), (-0.7071, 0.7071, 1.0), (-0.6344, 0.773, -1.0), (-0.6344, 0.773, 1.0), (-0.5556, 0.8315, -1.0), (-0.5556, 0.8315, 1.0), (-0.4714, 0.8819, -1.0), (-0.4714, 0.8819, 1.0), (-0.3827, 0.9239, -1.0), (-0.3827, 0.9239, 1.0), (-0.2903, 0.9569, -1.0), (-0.2903, 0.9569, 1.0), (-0.1951, 0.9808, -1.0), (-0.1951, 0.9808, 1.0), (-0.09802, 0.9952, -1.0), (-0.09802, 0.9952, 1.0)], [], [(0, 1, 3, 2), (2, 3, 5, 4), (4, 5, 7, 6), (6, 7, 9, 8), (8, 9, 11, 10), (10, 11, 13, 12), (12, 13, 15, 14), (14, 15, 17, 16), (16, 17, 19, 18), (18, 19, 21, 20), (20, 21, 23, 22), (22, 23, 25, 24), (24, 25, 27, 26), (26, 27, 29, 28), (28, 29, 31, 30), (30, 31, 33, 32), (32, 33, 35, 34), (34, 35, 37, 36), (36, 37, 39, 38), (38, 39, 41, 40), (40, 41, 43, 42), (42, 43, 45, 44), (44, 45, 47, 46), (46, 47, 49, 48), (48, 49, 51, 50), (50, 51, 53, 52), (52, 53, 55, 54), (54, 55, 57, 56), (56, 57, 59, 58), (58, 59, 61, 60), (60, 61, 63, 62), (62, 63, 65, 64), (64, 65, 67, 66), (66, 67, 69, 68), (68, 69, 71, 70), (70, 71, 73, 72), (72, 73, 75, 74), (74, 75, 77, 76), (76, 77, 79, 78), (78, 79, 81, 80), (80, 81, 83, 82), (82, 83, 85, 84), (84, 85, 87, 86), (86, 87, 89, 88), (88, 89, 91, 90), (90, 91, 93, 92), (92, 93, 95, 94), (94, 95, 97, 96), (96, 97, 99, 98), (98, 99, 101, 100), (100, 101, 103, 102), (102, 103, 105, 104), (104, 105, 107, 106), (106, 107, 109, 108), (108, 109, 111, 110), (110, 111, 113, 112), (112, 113, 115, 114), (114, 115, 117, 116), (116, 117, 119, 118), (118, 119, 121, 120), (120, 121, 123, 122), (122, 123, 125, 124), (3, 1, 127, 125, 123, 121, 119, 117, 115, 113, 111, 109, 107, 105, 103, 101, 99, 97, 95, 93, 91, 89, 87, 85, 83, 81, 79, 77, 75, 73, 71, 69, 67, 65, 63, 61, 59, 57, 55, 53, 51, 49, 47, 45, 43, 41, 39, 37, 35, 33, 31, 29, 27, 25, 23, 21, 19, 17, 15, 13, 11, 9, 7, 5), (126, 127, 1, 0), (124, 125, 127, 126), (0, 2, 4, 6, 8, 10, 12, 14, 16, 18, 20, 22, 24, 26, 28, 30, 32, 34, 36, 38, 40, 42, 44, 46, 48, 50, 52, 54, 56, 58, 60, 62, 64, 66, 68, 70, 72, 74, 76, 78, 80, 82, 84, 86, 88, 90, 92, 94, 96, 98, 100, 102, 104, 106, 108, 110, 112, 114, 116, 118, 120, 122, 124, 126)])
_uv = me_cylinder_001.uv_layers.new(name='UVMap')
_uv.uv.foreach_set('vector', [0.5, 0.4112, 0.5, 1.003, 0.549, 1.003, 0.549, 0.4112, 0.549, 0.4112, 0.549, 1.003, 0.5975, 1.003, 0.5975, 0.4112, 0.5975, 0.4112, 0.5975, 1.003, 0.6451, 1.003, 0.6451, 0.4112, 0.6451, 0.4112, 0.6451, 1.003, 0.6913, 1.003, 0.6913, 0.4112, 0.6913, 0.4112, 0.6913, 1.003, 0.7357, 1.003, 0.7357, 0.4112, 0.7357, 0.4112, 0.7357, 1.003, 0.7778, 1.003, 0.7778, 0.4112, 0.7778, 0.4112, 0.7778, 1.003, 0.8172, 1.003, 0.8172, 0.4112, 0.8172, 0.4112, 0.8172, 1.003, 0.8536, 1.003, 0.8536, 0.4112, 0.8536, 0.4112, 0.8536, 1.003, 0.8172, 1.003, 0.8172, 0.4112, 0.8172, 0.4112, 0.8172, 1.003, 0.7778, 1.003, 0.7778, 0.4112, 0.7778, 0.4112, 0.7778, 1.003, 0.7357, 1.003, 0.7357, 0.4112, 0.7357, 0.4112, 0.7357, 1.003, 0.6913, 1.003, 0.6913, 0.4112, 0.6913, 0.4112, 0.6913, 1.003, 0.6451, 1.003, 0.6451, 0.4112, 0.6451, 0.4112, 0.6451, 1.003, 0.5975, 1.003, 0.5975, 0.4112, 0.5975, 0.4112, 0.5975, 1.003, 0.549, 1.003, 0.549, 0.4112, 0.549, 0.4112, 0.549, 1.003, 0.5, 1.003, 0.5, 0.4112, 0.5, 0.4112, 0.5, 1.003, 0.451, 1.003, 0.451, 0.4112, 0.451, 0.4112, 0.451, 1.003, 0.4025, 1.003, 0.4025, 0.4112, 0.4025, 0.4112, 0.4025, 1.003, 0.3549, 1.003, 0.3549, 0.4112, 0.3549, 0.4112, 0.3549, 1.003, 0.3087, 1.003, 0.3087, 0.4112, 0.3087, 0.4112, 0.3087, 1.003, 0.2643, 1.003, 0.2643, 0.4112, 0.2643, 0.4112, 0.2643, 1.003, 0.2222, 1.003, 0.2222, 0.4112, 0.2222, 0.4112, 0.2222, 1.003, 0.1828, 1.003, 0.1828, 0.4112, 0.1828, 0.4112, 0.1828, 1.003, 0.1464, 1.003, 0.1464, 0.4112, 0.8536, 0.4112, 0.8536, 1.003, 0.8172, 1.003, 0.8172, 0.4112, 0.8172, 0.4112, 0.8172, 1.003, 0.7778, 1.003, 0.7778, 0.4112, 0.7778, 0.4112, 0.7778, 1.003, 0.7357, 1.003, 0.7357, 0.4112, 0.7357, 0.4112, 0.7357, 1.003, 0.6913, 1.003, 0.6913, 0.4112, 0.6913, 0.4112, 0.6913, 1.003, 0.6451, 1.003, 0.6451, 0.4112, 0.6451, 0.4112, 0.6451, 1.003, 0.5975, 1.003, 0.5975, 0.4112, 0.5975, 0.4112, 0.5975, 1.003, 0.549, 1.003, 0.549, 0.4112, 0.549, 0.4112, 0.549, 1.003, 0.5, 1.003, 0.5, 0.4112, 0.5, 0.4112, 0.5, 1.003, 0.451, 1.003, 0.451, 0.4112, 0.451, 0.4112, 0.451, 1.003, 0.4025, 1.003, 0.4025, 0.4112, 0.4025, 0.4112, 0.4025, 1.003, 0.3549, 1.003, 0.3549, 0.4112, 0.3549, 0.4112, 0.3549, 1.003, 0.3087, 1.003, 0.3087, 0.4112, 0.3087, 0.4112, 0.3087, 1.003, 0.2643, 1.003, 0.2643, 0.4112, 0.2643, 0.4112, 0.2643, 1.003, 0.2222, 1.003, 0.2222, 0.4112, 0.2222, 0.4112, 0.2222, 1.003, 0.1828, 1.003, 0.1828, 0.4112, 0.1828, 0.4112, 0.1828, 1.003, 0.1464, 1.003, 0.1464, 0.4112, 0.1464, 0.4112, 0.1464, 1.003, 0.1828, 1.003, 0.1828, 0.4112, 0.1828, 0.4112, 0.1828, 1.003, 0.2222, 1.003, 0.2222, 0.4112, 0.2222, 0.4112, 0.2222, 1.003, 0.2643, 1.003, 0.2643, 0.4112, 0.2643, 0.4112, 0.2643, 1.003, 0.3087, 1.003, 0.3087, 0.4112, 0.3087, 0.4112, 0.3087, 1.003, 0.3549, 1.003, 0.3549, 0.4112, 0.3549, 0.4112, 0.3549, 1.003, 0.4025, 1.003, 0.4025, 0.4112, 0.4025, 0.4112, 0.4025, 1.003, 0.451, 1.003, 0.451, 0.4112, 0.451, 0.4112, 0.451, 1.003, 0.5, 1.003, 0.5, 0.4112, 0.5, 0.4112, 0.5, 1.003, 0.549, 1.003, 0.549, 0.4112, 0.549, 0.4112, 0.549, 1.003, 0.5975, 1.003, 0.5975, 0.4112, 0.5975, 0.4112, 0.5975, 1.003, 0.6451, 1.003, 0.6451, 0.4112, 0.6451, 0.4112, 0.6451, 1.003, 0.6913, 1.003, 0.6913, 0.4112, 0.6913, 0.4112, 0.6913, 1.003, 0.7357, 1.003, 0.7357, 0.4112, 0.7357, 0.4112, 0.7357, 1.003, 0.7778, 1.003, 0.7778, 0.4112, 0.7778, 0.4112, 0.7778, 1.003, 0.8172, 1.003, 0.8172, 0.4112, 0.8172, 0.4112, 0.8172, 1.003, 0.8536, 1.003, 0.8536, 0.4112, 0.1464, 0.4112, 0.1464, 1.003, 0.1828, 1.003, 0.1828, 0.4112, 0.1828, 0.4112, 0.1828, 1.003, 0.2222, 1.003, 0.2222, 0.4112, 0.2222, 0.4112, 0.2222, 1.003, 0.2643, 1.003, 0.2643, 0.4112, 0.2643, 0.4112, 0.2643, 1.003, 0.3087, 1.003, 0.3087, 0.4112, 0.3087, 0.4112, 0.3087, 1.003, 0.3549, 1.003, 0.3549, 0.4112, 0.3549, 0.4112, 0.3549, 1.003, 0.4025, 1.003, 0.4025, 0.4112, 0.5339, 0.4798, 0.5359, 0.4797, 0.5378, 0.4794, 0.5397, 0.479, 0.5416, 0.4783, 0.5434, 0.4775, 0.545, 0.4765, 0.5466, 0.4753, 0.5481, 0.474, 0.5494, 0.4725, 0.5506, 0.4709, 0.5516, 0.4693, 0.5524, 0.4675, 0.5531, 0.4656, 0.5535, 0.4637, 0.5538, 0.4618, 0.5539, 0.4598, 0.5538, 0.4579, 0.5535, 0.4559, 0.5531, 0.454, 0.5524, 0.4522, 0.5516, 0.4504, 0.5506, 0.4487, 0.5494, 0.4471, 0.5481, 0.4457, 0.5466, 0.4444, 0.545, 0.4432, 0.5434, 0.4422, 0.5416, 0.4414, 0.5397, 0.4407, 0.5378, 0.4402, 0.5359, 0.4399, 0.5339, 0.4398, 0.532, 0.4399, 0.53, 0.4402, 0.5281, 0.4407, 0.5263, 0.4414, 0.5245, 0.4422, 0.5228, 0.4432, 0.5212, 0.4444, 0.5198, 0.4457, 0.5185, 0.4471, 0.5173, 0.4487, 0.5163, 0.4504, 0.5155, 0.4522, 0.5148, 0.454, 0.5143, 0.4559, 0.514, 0.4579, 0.5139, 0.4598, 0.514, 0.4618, 0.5143, 0.4637, 0.5148, 0.4656, 0.5155, 0.4675, 0.5163, 0.4693, 0.5173, 0.4709, 0.5185, 0.4725, 0.5198, 0.474, 0.5212, 0.4753, 0.5228, 0.4765, 0.5245, 0.4775, 0.5263, 0.4783, 0.5281, 0.479, 0.53, 0.4794, 0.532, 0.4797, 0.451, 0.4112, 0.451, 1.003, 0.5, 1.003, 0.5, 0.4112, 0.4025, 0.4112, 0.4025, 1.003, 0.451, 1.003, 0.451, 0.4112, 0.5, 1.0, 0.549, 0.9976, 0.5975, 0.9904, 0.6451, 0.9785, 0.6913, 0.9619, 0.7357, 0.941, 0.7778, 0.9157, 0.8172, 0.8865, 0.8536, 0.8536, 0.8865, 0.8172, 0.9157, 0.7778, 0.941, 0.7357, 0.9619, 0.6913, 0.9785, 0.6451, 0.9904, 0.5975, 0.9976, 0.549, 1.0, 0.5, 0.9976, 0.451, 0.9904, 0.4025, 0.9785, 0.3549, 0.9619, 0.3087, 0.941, 0.2643, 0.9157, 0.2222, 0.8865, 0.1828, 0.8536, 0.1464, 0.8172, 0.1135, 0.7778, 0.08427, 0.7357, 0.05904, 0.6913, 0.03806, 0.6451, 0.02153, 0.5975, 0.009607, 0.549, 0.002408, 0.5, 0.0, 0.451, 0.002408, 0.4025, 0.009607, 0.3549, 0.02153, 0.3087, 0.03806, 0.2643, 0.05904, 0.2222, 0.08427, 0.1828, 0.1135, 0.1464, 0.1464, 0.1135, 0.1828, 0.08426, 0.2222, 0.05904, 0.2643, 0.03806, 0.3087, 0.02153, 0.3549, 0.009607, 0.4025, 0.002408, 0.451, 0.0, 0.5, 0.002408, 0.549, 0.009607, 0.5975, 0.02153, 0.6451, 0.03806, 0.6913, 0.05904, 0.7357, 0.08426, 0.7778, 0.1135, 0.8172, 0.1464, 0.8536, 0.1828, 0.8865, 0.2222, 0.9157, 0.2643, 0.941, 0.3087, 0.9619, 0.3549, 0.9785, 0.4025, 0.9904, 0.451, 0.9976])
me_cylinder_001.use_remesh_preserve_volume = False
me_cylinder_001.use_remesh_preserve_attributes = False
me_cylinder_001.use_mirror_vertex_groups = False
me_cylinder_001.update()
me_cube_001 = bpy.data.meshes.new('Cube.001')
me_cube_001.from_pydata([(-1.0, -1.0, -1.0), (-1.0, -1.0, 1.0), (-1.0, 1.0, -1.0), (-1.0, 1.0, 1.0), (1.0, -1.0, -1.0), (1.0, -1.0, 1.0), (1.0, 1.0, -1.0), (1.0, 1.0, 1.0)], [], [(1, 3, 2, 0), (3, 7, 6, 2), (7, 5, 4, 6), (5, 1, 0, 4), (0, 2, 6, 4), (5, 7, 3, 1)])
_uv = me_cube_001.uv_layers.new(name='UVMap')
_uv.uv.foreach_set('vector', [0.3333, 0.3333, 0.3333, 3.974e-08, 0.6667, 0.0, 0.6667, 0.3333, 3.974e-08, 0.6667, 0.0, 0.3333, 0.3333, 0.3333, 0.3333, 0.6667, 1.291e-07, 0.3333, 0.0, 8.941e-08, 0.3333, 0.0, 0.3333, 0.3333, 0.3333, 0.3333, 0.6667, 0.3333, 0.6667, 0.6667, 0.3333, 0.6667, 1.0, 0.0, 1.0, 0.3333, 0.6667, 0.3333, 0.6667, 2.98e-08, 0.0, 0.6667, 0.3333, 0.6667, 0.3333, 1.0, 4.967e-08, 1.0])
me_cube_001.use_remesh_preserve_volume = False
me_cube_001.use_remesh_preserve_attributes = False
me_cube_001.use_mirror_vertex_groups = False
me_cube_001.update()

# ---- objects
ob_cube = bpy.data.objects.new('Cube', me_cube_002)
ob_handle = bpy.data.objects.new('Handle', me_cylinder_001)
ob_guard = bpy.data.objects.new('Guard', me_cube_001)

# ---- transforms, parenting, visibility, modifiers, constraints
ob_cube.location = (-0.0009653, -0.0005597, 1.923)
ob_cube.scale = (0.3, 0.075, 1.0)
ob_cube.lineart.crease_threshold = 0.0
ob_handle.location = (-3.195e-08, -1.225e-08, 2.7)
ob_handle.scale = (0.05, 0.05, 0.3)
ob_handle.lineart.crease_threshold = 0.0
ob_guard.location = (0.0, 0.0, 2.35)
ob_guard.scale = (0.352, 0.1, 0.05)
ob_guard.lineart.crease_threshold = 0.0

# ---- collection membership
col_collection_1.objects.link(ob_cube)
col_collection_1.objects.link(ob_handle)
col_collection_1.objects.link(ob_guard)

# ---- scene / render settings (as saved in the file)
scene.frame_start = 1; scene.frame_end = 250; scene.frame_set(1)
scene.render.engine = 'BLENDER_EEVEE_NEXT'
scene.render.resolution_percentage = 50
scene.render.dither_intensity = 0.0
scene.cycles.use_denoising = False
scene.cycles.samples = 10
scene.cycles.sampling_pattern = 'TABULATED_SOBOL'
scene.cycles.light_sampling_threshold = 0.0
scene.cycles.use_adaptive_sampling = False
scene.cycles.use_light_tree = False
scene.cycles.blur_glossy = 0.0
scene.cycles.pixel_filter_type = 'GAUSSIAN'
scene.cycles.sample_clamp_indirect = 0.0
scene.view_settings.view_transform = 'Standard'
bpy.context.view_layer.update()

# ---- added for rendering (the .blend has no active camera and no usable light): camera, sun
cam_auto = bpy.data.cameras.new('AutoCamera')
cam_auto.lens = 50.0
cam_auto.sensor_width = 36.0
cam_auto.clip_end = 1000.0
ob_auto_camera = bpy.data.objects.new('AutoCamera', cam_auto)
scene.collection.objects.link(ob_auto_camera)
ob_auto_camera.location = (2.76727, -3.32073, 3.76382)
ob_auto_camera.rotation_euler = (1.09748, -7.21219e-08, 0.694738)
scene.camera = ob_auto_camera
light_auto_sun = bpy.data.lights.new('AutoSun', 'SUN')
light_auto_sun.energy = 3.0
light_auto_sun.angle = 0.0523599
ob_auto_sun = bpy.data.objects.new('AutoSun', light_auto_sun)
scene.collection.objects.link(ob_auto_sun)
ob_auto_sun.rotation_euler = (0.872665, 0.174533, 0.523599)
bpy.context.view_layer.update()
